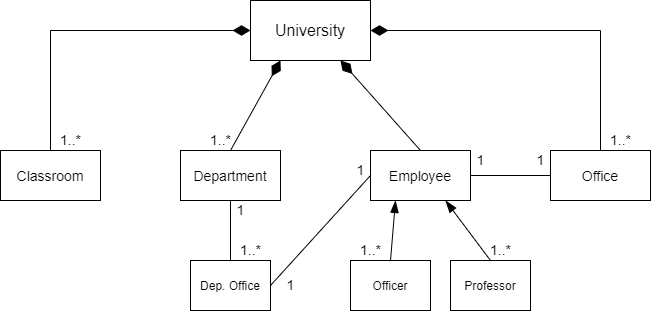

The diagram above was exported from draw.io. Its source (the exported page's mxGraphModel, read from the mxfile embedded in the PNG):
<mxGraphModel dx="1038" dy="617" grid="1" gridSize="10" guides="1" tooltips="1" connect="1" arrows="1" fold="1" page="1" pageScale="1" pageWidth="827" pageHeight="1169" math="0" shadow="0">
  <root>
    <mxCell id="WIyWlLk6GJQsqaUBKTNV-0" />
    <mxCell id="WIyWlLk6GJQsqaUBKTNV-1" parent="WIyWlLk6GJQsqaUBKTNV-0" />
    <mxCell id="TnyrieUtJk8VHXldtAIx-1" value="&lt;font style=&quot;font-size: 16px&quot;&gt;University&lt;/font&gt;" style="rounded=0;whiteSpace=wrap;html=1;" vertex="1" parent="WIyWlLk6GJQsqaUBKTNV-1">
      <mxGeometry x="330" y="100" width="120" height="60" as="geometry" />
    </mxCell>
    <mxCell id="TnyrieUtJk8VHXldtAIx-7" value="" style="endArrow=diamondThin;html=1;rounded=0;fontSize=16;entryX=0;entryY=0.5;entryDx=0;entryDy=0;endFill=1;startSize=6;endSize=15;exitX=0.5;exitY=0;exitDx=0;exitDy=0;" edge="1" parent="WIyWlLk6GJQsqaUBKTNV-1" source="TnyrieUtJk8VHXldtAIx-13" target="TnyrieUtJk8VHXldtAIx-1">
      <mxGeometry width="50" height="50" relative="1" as="geometry">
        <mxPoint x="230" y="250" as="sourcePoint" />
        <mxPoint x="310" y="135" as="targetPoint" />
        <Array as="points">
          <mxPoint x="130" y="130" />
        </Array>
      </mxGeometry>
    </mxCell>
    <mxCell id="TnyrieUtJk8VHXldtAIx-8" value="" style="endArrow=diamondThin;html=1;rounded=0;fontSize=16;startSize=6;endSize=15;entryX=0.25;entryY=1;entryDx=0;entryDy=0;endFill=1;exitX=0.5;exitY=0;exitDx=0;exitDy=0;" edge="1" parent="WIyWlLk6GJQsqaUBKTNV-1" source="TnyrieUtJk8VHXldtAIx-15" target="TnyrieUtJk8VHXldtAIx-1">
      <mxGeometry width="50" height="50" relative="1" as="geometry">
        <mxPoint x="360" y="250" as="sourcePoint" />
        <mxPoint x="380" y="180" as="targetPoint" />
        <Array as="points" />
      </mxGeometry>
    </mxCell>
    <mxCell id="TnyrieUtJk8VHXldtAIx-9" value="" style="endArrow=diamondThin;html=1;rounded=0;fontSize=16;startSize=6;endSize=15;endFill=1;exitX=0.5;exitY=0;exitDx=0;exitDy=0;entryX=1;entryY=0.5;entryDx=0;entryDy=0;" edge="1" parent="WIyWlLk6GJQsqaUBKTNV-1" source="TnyrieUtJk8VHXldtAIx-16" target="TnyrieUtJk8VHXldtAIx-1">
      <mxGeometry width="50" height="50" relative="1" as="geometry">
        <mxPoint x="430" y="250" as="sourcePoint" />
        <mxPoint x="730" y="110" as="targetPoint" />
        <Array as="points">
          <mxPoint x="680" y="130" />
        </Array>
      </mxGeometry>
    </mxCell>
    <mxCell id="TnyrieUtJk8VHXldtAIx-13" value="&lt;span style=&quot;font-size: 14px&quot;&gt;Classroom&lt;/span&gt;" style="rounded=0;whiteSpace=wrap;html=1;fontSize=16;" vertex="1" parent="WIyWlLk6GJQsqaUBKTNV-1">
      <mxGeometry x="80" y="250" width="100" height="50" as="geometry" />
    </mxCell>
    <mxCell id="TnyrieUtJk8VHXldtAIx-15" value="&lt;font style=&quot;font-size: 14px&quot;&gt;Department&lt;/font&gt;" style="rounded=0;whiteSpace=wrap;html=1;fontSize=16;" vertex="1" parent="WIyWlLk6GJQsqaUBKTNV-1">
      <mxGeometry x="260" y="250" width="100" height="50" as="geometry" />
    </mxCell>
    <mxCell id="TnyrieUtJk8VHXldtAIx-16" value="&lt;font style=&quot;font-size: 14px&quot;&gt;Office&lt;/font&gt;" style="rounded=0;whiteSpace=wrap;html=1;fontSize=16;" vertex="1" parent="WIyWlLk6GJQsqaUBKTNV-1">
      <mxGeometry x="630" y="250" width="100" height="50" as="geometry" />
    </mxCell>
    <mxCell id="TnyrieUtJk8VHXldtAIx-17" value="&lt;font style=&quot;font-size: 14px&quot;&gt;Employee&lt;/font&gt;" style="rounded=0;whiteSpace=wrap;html=1;fontSize=16;" vertex="1" parent="WIyWlLk6GJQsqaUBKTNV-1">
      <mxGeometry x="450" y="250" width="100" height="50" as="geometry" />
    </mxCell>
    <mxCell id="TnyrieUtJk8VHXldtAIx-18" value="&lt;font style=&quot;font-size: 12px&quot;&gt;Officer&lt;/font&gt;" style="rounded=0;whiteSpace=wrap;html=1;fontSize=14;" vertex="1" parent="WIyWlLk6GJQsqaUBKTNV-1">
      <mxGeometry x="430" y="360" width="80" height="50" as="geometry" />
    </mxCell>
    <mxCell id="TnyrieUtJk8VHXldtAIx-19" value="&lt;font style=&quot;font-size: 12px&quot;&gt;Professor&lt;/font&gt;" style="rounded=0;whiteSpace=wrap;html=1;fontSize=14;" vertex="1" parent="WIyWlLk6GJQsqaUBKTNV-1">
      <mxGeometry x="530" y="360" width="80" height="50" as="geometry" />
    </mxCell>
    <mxCell id="TnyrieUtJk8VHXldtAIx-21" value="" style="endArrow=blockThin;html=1;rounded=0;fontSize=12;exitX=0.5;exitY=0;exitDx=0;exitDy=0;sourcePerimeterSpacing=6;endFill=1;endSize=10;entryX=0.25;entryY=1;entryDx=0;entryDy=0;" edge="1" parent="WIyWlLk6GJQsqaUBKTNV-1" source="TnyrieUtJk8VHXldtAIx-18" target="TnyrieUtJk8VHXldtAIx-17">
      <mxGeometry width="50" height="50" relative="1" as="geometry">
        <mxPoint x="630" y="350" as="sourcePoint" />
        <mxPoint x="680" y="300" as="targetPoint" />
      </mxGeometry>
    </mxCell>
    <mxCell id="TnyrieUtJk8VHXldtAIx-22" value="" style="endArrow=blockThin;html=1;rounded=0;fontSize=12;startSize=6;endSize=10;exitX=0.5;exitY=0;exitDx=0;exitDy=0;entryX=0.75;entryY=1;entryDx=0;entryDy=0;endFill=1;" edge="1" parent="WIyWlLk6GJQsqaUBKTNV-1" source="TnyrieUtJk8VHXldtAIx-19" target="TnyrieUtJk8VHXldtAIx-17">
      <mxGeometry width="50" height="50" relative="1" as="geometry">
        <mxPoint x="660" y="350" as="sourcePoint" />
        <mxPoint x="710" y="300" as="targetPoint" />
      </mxGeometry>
    </mxCell>
    <mxCell id="TnyrieUtJk8VHXldtAIx-23" value="" style="endArrow=none;html=1;rounded=0;fontSize=12;startSize=6;endSize=15;entryX=0;entryY=0.5;entryDx=0;entryDy=0;exitX=1;exitY=0.5;exitDx=0;exitDy=0;" edge="1" parent="WIyWlLk6GJQsqaUBKTNV-1" source="TnyrieUtJk8VHXldtAIx-17" target="TnyrieUtJk8VHXldtAIx-16">
      <mxGeometry width="50" height="50" relative="1" as="geometry">
        <mxPoint x="550" y="274.5" as="sourcePoint" />
        <mxPoint x="630" y="274.5" as="targetPoint" />
      </mxGeometry>
    </mxCell>
    <mxCell id="TnyrieUtJk8VHXldtAIx-24" value="&lt;font style=&quot;font-size: 14px&quot;&gt;1&lt;/font&gt;" style="text;html=1;align=center;verticalAlign=middle;resizable=0;points=[];autosize=1;strokeColor=none;fillColor=none;fontSize=12;" vertex="1" parent="WIyWlLk6GJQsqaUBKTNV-1">
      <mxGeometry x="550" y="250" width="20" height="20" as="geometry" />
    </mxCell>
    <mxCell id="TnyrieUtJk8VHXldtAIx-26" value="&lt;font style=&quot;font-size: 14px&quot;&gt;1&lt;/font&gt;" style="text;html=1;align=center;verticalAlign=middle;resizable=0;points=[];autosize=1;strokeColor=none;fillColor=none;fontSize=12;" vertex="1" parent="WIyWlLk6GJQsqaUBKTNV-1">
      <mxGeometry x="610" y="250" width="20" height="20" as="geometry" />
    </mxCell>
    <mxCell id="TnyrieUtJk8VHXldtAIx-27" value="&lt;font style=&quot;font-size: 14px&quot;&gt;1..*&lt;/font&gt;" style="text;html=1;align=center;verticalAlign=middle;resizable=0;points=[];autosize=1;strokeColor=none;fillColor=none;fontSize=12;" vertex="1" parent="WIyWlLk6GJQsqaUBKTNV-1">
      <mxGeometry x="680" y="230" width="40" height="20" as="geometry" />
    </mxCell>
    <mxCell id="TnyrieUtJk8VHXldtAIx-28" value="&lt;font style=&quot;font-size: 14px&quot;&gt;1..*&lt;/font&gt;" style="text;html=1;align=center;verticalAlign=middle;resizable=0;points=[];autosize=1;strokeColor=none;fillColor=none;fontSize=12;" vertex="1" parent="WIyWlLk6GJQsqaUBKTNV-1">
      <mxGeometry x="430" y="340" width="40" height="20" as="geometry" />
    </mxCell>
    <mxCell id="TnyrieUtJk8VHXldtAIx-29" value="&lt;font style=&quot;font-size: 14px&quot;&gt;1..*&lt;/font&gt;" style="text;html=1;align=center;verticalAlign=middle;resizable=0;points=[];autosize=1;strokeColor=none;fillColor=none;fontSize=12;" vertex="1" parent="WIyWlLk6GJQsqaUBKTNV-1">
      <mxGeometry x="560" y="340" width="40" height="20" as="geometry" />
    </mxCell>
    <mxCell id="TnyrieUtJk8VHXldtAIx-33" value="" style="endArrow=none;html=1;rounded=0;fontSize=14;startSize=6;endSize=15;exitX=0.5;exitY=0;exitDx=0;exitDy=0;" edge="1" parent="WIyWlLk6GJQsqaUBKTNV-1" source="TnyrieUtJk8VHXldtAIx-34">
      <mxGeometry width="50" height="50" relative="1" as="geometry">
        <mxPoint x="310" y="350" as="sourcePoint" />
        <mxPoint x="310" y="300" as="targetPoint" />
      </mxGeometry>
    </mxCell>
    <mxCell id="TnyrieUtJk8VHXldtAIx-34" value="&lt;font style=&quot;font-size: 12px&quot;&gt;Dep. Office&lt;/font&gt;" style="rounded=0;whiteSpace=wrap;html=1;fontSize=14;" vertex="1" parent="WIyWlLk6GJQsqaUBKTNV-1">
      <mxGeometry x="270" y="360" width="80" height="50" as="geometry" />
    </mxCell>
    <mxCell id="TnyrieUtJk8VHXldtAIx-35" value="&lt;font style=&quot;font-size: 14px&quot;&gt;1..*&lt;/font&gt;" style="text;html=1;align=center;verticalAlign=middle;resizable=0;points=[];autosize=1;strokeColor=none;fillColor=none;fontSize=12;" vertex="1" parent="WIyWlLk6GJQsqaUBKTNV-1">
      <mxGeometry x="310" y="340" width="40" height="20" as="geometry" />
    </mxCell>
    <mxCell id="TnyrieUtJk8VHXldtAIx-36" value="&lt;font style=&quot;font-size: 14px&quot;&gt;1&lt;/font&gt;" style="text;html=1;align=center;verticalAlign=middle;resizable=0;points=[];autosize=1;strokeColor=none;fillColor=none;fontSize=12;" vertex="1" parent="WIyWlLk6GJQsqaUBKTNV-1">
      <mxGeometry x="310" y="300" width="20" height="20" as="geometry" />
    </mxCell>
    <mxCell id="TnyrieUtJk8VHXldtAIx-38" value="" style="endArrow=diamondThin;html=1;rounded=0;fontSize=12;endSize=15;sourcePerimeterSpacing=6;entryX=0.75;entryY=1;entryDx=0;entryDy=0;exitX=0.5;exitY=0;exitDx=0;exitDy=0;endFill=1;" edge="1" parent="WIyWlLk6GJQsqaUBKTNV-1" source="TnyrieUtJk8VHXldtAIx-17" target="TnyrieUtJk8VHXldtAIx-1">
      <mxGeometry width="50" height="50" relative="1" as="geometry">
        <mxPoint x="380" y="240" as="sourcePoint" />
        <mxPoint x="430" y="190" as="targetPoint" />
      </mxGeometry>
    </mxCell>
    <mxCell id="TnyrieUtJk8VHXldtAIx-39" value="" style="endArrow=none;html=1;rounded=0;fontSize=12;endSize=10;sourcePerimeterSpacing=6;entryX=0;entryY=0.5;entryDx=0;entryDy=0;exitX=1;exitY=0.5;exitDx=0;exitDy=0;" edge="1" parent="WIyWlLk6GJQsqaUBKTNV-1" source="TnyrieUtJk8VHXldtAIx-34" target="TnyrieUtJk8VHXldtAIx-17">
      <mxGeometry width="50" height="50" relative="1" as="geometry">
        <mxPoint x="380" y="320" as="sourcePoint" />
        <mxPoint x="430" y="270" as="targetPoint" />
      </mxGeometry>
    </mxCell>
    <mxCell id="TnyrieUtJk8VHXldtAIx-40" value="&lt;font style=&quot;font-size: 14px&quot;&gt;1&lt;/font&gt;" style="text;html=1;align=center;verticalAlign=middle;resizable=0;points=[];autosize=1;strokeColor=none;fillColor=none;fontSize=12;" vertex="1" parent="WIyWlLk6GJQsqaUBKTNV-1">
      <mxGeometry x="430" y="260" width="20" height="20" as="geometry" />
    </mxCell>
    <mxCell id="TnyrieUtJk8VHXldtAIx-41" value="&lt;font style=&quot;font-size: 14px&quot;&gt;1&lt;/font&gt;" style="text;html=1;align=center;verticalAlign=middle;resizable=0;points=[];autosize=1;strokeColor=none;fillColor=none;fontSize=12;" vertex="1" parent="WIyWlLk6GJQsqaUBKTNV-1">
      <mxGeometry x="360" y="375" width="20" height="20" as="geometry" />
    </mxCell>
    <mxCell id="TnyrieUtJk8VHXldtAIx-42" value="&lt;font style=&quot;font-size: 14px&quot;&gt;1..*&lt;/font&gt;" style="text;html=1;align=center;verticalAlign=middle;resizable=0;points=[];autosize=1;strokeColor=none;fillColor=none;fontSize=12;" vertex="1" parent="WIyWlLk6GJQsqaUBKTNV-1">
      <mxGeometry x="130" y="230" width="40" height="20" as="geometry" />
    </mxCell>
    <mxCell id="TnyrieUtJk8VHXldtAIx-43" value="&lt;font style=&quot;font-size: 14px&quot;&gt;1..*&lt;/font&gt;" style="text;html=1;align=center;verticalAlign=middle;resizable=0;points=[];autosize=1;strokeColor=none;fillColor=none;fontSize=12;" vertex="1" parent="WIyWlLk6GJQsqaUBKTNV-1">
      <mxGeometry x="280" y="230" width="40" height="20" as="geometry" />
    </mxCell>
  </root>
</mxGraphModel>